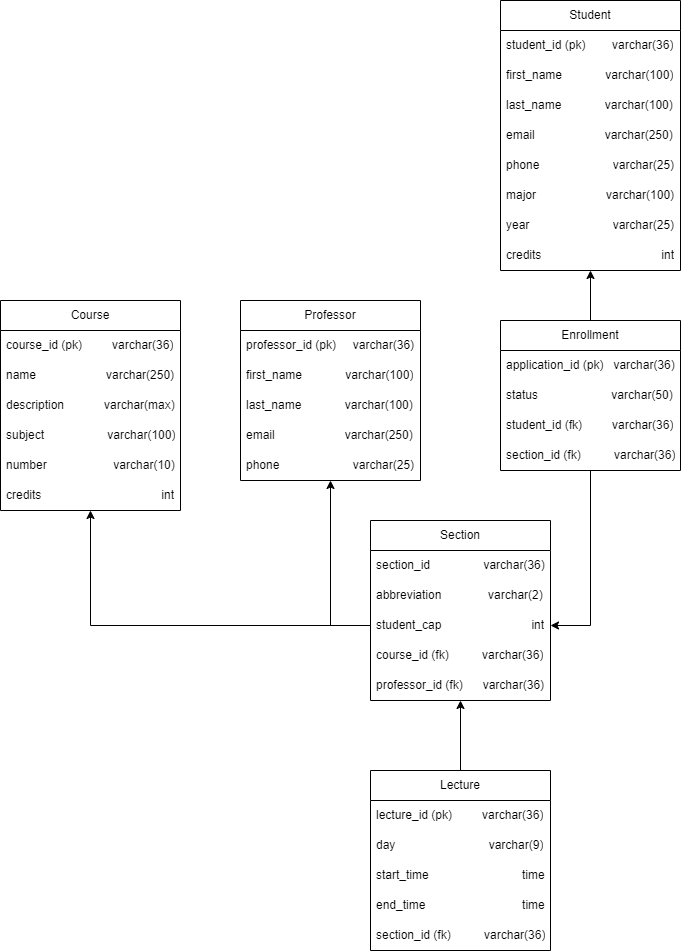

The diagram above was exported from draw.io. Its source (the exported page's mxGraphModel, read from the mxfile embedded in the PNG):
<mxGraphModel dx="1221" dy="759" grid="1" gridSize="10" guides="1" tooltips="1" connect="1" arrows="1" fold="1" page="1" pageScale="1" pageWidth="850" pageHeight="1100" math="0" shadow="0">
  <root>
    <mxCell id="0" />
    <mxCell id="1" parent="0" />
    <mxCell id="x_DCNWHfD3LfhLbJWREK-2" value="Professor" style="swimlane;fontStyle=0;childLayout=stackLayout;horizontal=1;startSize=30;horizontalStack=0;resizeParent=1;resizeParentMax=0;resizeLast=0;collapsible=1;marginBottom=0;whiteSpace=wrap;html=1;" parent="1" vertex="1">
      <mxGeometry x="300" y="320" width="180" height="180" as="geometry" />
    </mxCell>
    <mxCell id="x_DCNWHfD3LfhLbJWREK-3" value="professor_id (pk)&amp;nbsp; &amp;nbsp; &amp;nbsp;varchar(36)" style="text;strokeColor=none;fillColor=none;align=left;verticalAlign=middle;spacingLeft=4;spacingRight=4;overflow=hidden;points=[[0,0.5],[1,0.5]];portConstraint=eastwest;rotatable=0;whiteSpace=wrap;html=1;" parent="x_DCNWHfD3LfhLbJWREK-2" vertex="1">
      <mxGeometry y="30" width="180" height="30" as="geometry" />
    </mxCell>
    <mxCell id="x_DCNWHfD3LfhLbJWREK-4" value="first_name&amp;nbsp; &amp;nbsp; &amp;nbsp; &amp;nbsp; &amp;nbsp; &amp;nbsp; &amp;nbsp;varchar(100)" style="text;strokeColor=none;fillColor=none;align=left;verticalAlign=middle;spacingLeft=4;spacingRight=4;overflow=hidden;points=[[0,0.5],[1,0.5]];portConstraint=eastwest;rotatable=0;whiteSpace=wrap;html=1;" parent="x_DCNWHfD3LfhLbJWREK-2" vertex="1">
      <mxGeometry y="60" width="180" height="30" as="geometry" />
    </mxCell>
    <mxCell id="x_DCNWHfD3LfhLbJWREK-5" value="last_name&amp;nbsp; &amp;nbsp; &amp;nbsp; &amp;nbsp; &amp;nbsp; &amp;nbsp; &amp;nbsp;varchar(100)" style="text;strokeColor=none;fillColor=none;align=left;verticalAlign=middle;spacingLeft=4;spacingRight=4;overflow=hidden;points=[[0,0.5],[1,0.5]];portConstraint=eastwest;rotatable=0;whiteSpace=wrap;html=1;" parent="x_DCNWHfD3LfhLbJWREK-2" vertex="1">
      <mxGeometry y="90" width="180" height="30" as="geometry" />
    </mxCell>
    <mxCell id="x_DCNWHfD3LfhLbJWREK-22" value="email&amp;nbsp; &amp;nbsp; &amp;nbsp; &amp;nbsp; &amp;nbsp; &amp;nbsp; &amp;nbsp; &amp;nbsp; &amp;nbsp; &amp;nbsp; &amp;nbsp;varchar(250)" style="text;strokeColor=none;fillColor=none;align=left;verticalAlign=middle;spacingLeft=4;spacingRight=4;overflow=hidden;points=[[0,0.5],[1,0.5]];portConstraint=eastwest;rotatable=0;whiteSpace=wrap;html=1;" parent="x_DCNWHfD3LfhLbJWREK-2" vertex="1">
      <mxGeometry y="120" width="180" height="30" as="geometry" />
    </mxCell>
    <mxCell id="x_DCNWHfD3LfhLbJWREK-23" value="phone&amp;nbsp; &amp;nbsp; &amp;nbsp; &amp;nbsp; &amp;nbsp; &amp;nbsp; &amp;nbsp; &amp;nbsp; &amp;nbsp; &amp;nbsp; &amp;nbsp; varchar(25)" style="text;strokeColor=none;fillColor=none;align=left;verticalAlign=middle;spacingLeft=4;spacingRight=4;overflow=hidden;points=[[0,0.5],[1,0.5]];portConstraint=eastwest;rotatable=0;whiteSpace=wrap;html=1;" parent="x_DCNWHfD3LfhLbJWREK-2" vertex="1">
      <mxGeometry y="150" width="180" height="30" as="geometry" />
    </mxCell>
    <mxCell id="x_DCNWHfD3LfhLbJWREK-6" value="Student" style="swimlane;fontStyle=0;childLayout=stackLayout;horizontal=1;startSize=30;horizontalStack=0;resizeParent=1;resizeParentMax=0;resizeLast=0;collapsible=1;marginBottom=0;whiteSpace=wrap;html=1;" parent="1" vertex="1">
      <mxGeometry x="560" y="20" width="180" height="270" as="geometry" />
    </mxCell>
    <mxCell id="x_DCNWHfD3LfhLbJWREK-7" value="student_id (pk)&amp;nbsp; &amp;nbsp; &amp;nbsp; &amp;nbsp; varchar(36)" style="text;strokeColor=none;fillColor=none;align=left;verticalAlign=middle;spacingLeft=4;spacingRight=4;overflow=hidden;points=[[0,0.5],[1,0.5]];portConstraint=eastwest;rotatable=0;whiteSpace=wrap;html=1;" parent="x_DCNWHfD3LfhLbJWREK-6" vertex="1">
      <mxGeometry y="30" width="180" height="30" as="geometry" />
    </mxCell>
    <mxCell id="x_DCNWHfD3LfhLbJWREK-36" value="first_name&amp;nbsp; &amp;nbsp; &amp;nbsp; &amp;nbsp; &amp;nbsp; &amp;nbsp; &amp;nbsp;varchar(100)" style="text;strokeColor=none;fillColor=none;align=left;verticalAlign=middle;spacingLeft=4;spacingRight=4;overflow=hidden;points=[[0,0.5],[1,0.5]];portConstraint=eastwest;rotatable=0;whiteSpace=wrap;html=1;" parent="x_DCNWHfD3LfhLbJWREK-6" vertex="1">
      <mxGeometry y="60" width="180" height="30" as="geometry" />
    </mxCell>
    <mxCell id="x_DCNWHfD3LfhLbJWREK-37" value="last_name&amp;nbsp; &amp;nbsp; &amp;nbsp; &amp;nbsp; &amp;nbsp; &amp;nbsp; &amp;nbsp;varchar(100)" style="text;strokeColor=none;fillColor=none;align=left;verticalAlign=middle;spacingLeft=4;spacingRight=4;overflow=hidden;points=[[0,0.5],[1,0.5]];portConstraint=eastwest;rotatable=0;whiteSpace=wrap;html=1;" parent="x_DCNWHfD3LfhLbJWREK-6" vertex="1">
      <mxGeometry y="90" width="180" height="30" as="geometry" />
    </mxCell>
    <mxCell id="x_DCNWHfD3LfhLbJWREK-38" value="email&amp;nbsp; &amp;nbsp; &amp;nbsp; &amp;nbsp; &amp;nbsp; &amp;nbsp; &amp;nbsp; &amp;nbsp; &amp;nbsp; &amp;nbsp; &amp;nbsp;varchar(250)" style="text;strokeColor=none;fillColor=none;align=left;verticalAlign=middle;spacingLeft=4;spacingRight=4;overflow=hidden;points=[[0,0.5],[1,0.5]];portConstraint=eastwest;rotatable=0;whiteSpace=wrap;html=1;" parent="x_DCNWHfD3LfhLbJWREK-6" vertex="1">
      <mxGeometry y="120" width="180" height="30" as="geometry" />
    </mxCell>
    <mxCell id="x_DCNWHfD3LfhLbJWREK-39" value="phone&amp;nbsp; &amp;nbsp; &amp;nbsp; &amp;nbsp; &amp;nbsp; &amp;nbsp; &amp;nbsp; &amp;nbsp; &amp;nbsp; &amp;nbsp; &amp;nbsp; varchar(25)" style="text;strokeColor=none;fillColor=none;align=left;verticalAlign=middle;spacingLeft=4;spacingRight=4;overflow=hidden;points=[[0,0.5],[1,0.5]];portConstraint=eastwest;rotatable=0;whiteSpace=wrap;html=1;" parent="x_DCNWHfD3LfhLbJWREK-6" vertex="1">
      <mxGeometry y="150" width="180" height="30" as="geometry" />
    </mxCell>
    <mxCell id="x_DCNWHfD3LfhLbJWREK-50" value="major&amp;nbsp; &amp;nbsp; &amp;nbsp; &amp;nbsp; &amp;nbsp; &amp;nbsp; &amp;nbsp; &amp;nbsp; &amp;nbsp; &amp;nbsp; &amp;nbsp;varchar(100)" style="text;strokeColor=none;fillColor=none;align=left;verticalAlign=middle;spacingLeft=4;spacingRight=4;overflow=hidden;points=[[0,0.5],[1,0.5]];portConstraint=eastwest;rotatable=0;whiteSpace=wrap;html=1;" parent="x_DCNWHfD3LfhLbJWREK-6" vertex="1">
      <mxGeometry y="180" width="180" height="30" as="geometry" />
    </mxCell>
    <mxCell id="x_DCNWHfD3LfhLbJWREK-56" value="year&amp;nbsp; &amp;nbsp; &amp;nbsp; &amp;nbsp; &amp;nbsp; &amp;nbsp; &amp;nbsp; &amp;nbsp; &amp;nbsp; &amp;nbsp; &amp;nbsp; &amp;nbsp; &amp;nbsp;varchar(25)" style="text;strokeColor=none;fillColor=none;align=left;verticalAlign=middle;spacingLeft=4;spacingRight=4;overflow=hidden;points=[[0,0.5],[1,0.5]];portConstraint=eastwest;rotatable=0;whiteSpace=wrap;html=1;" parent="x_DCNWHfD3LfhLbJWREK-6" vertex="1">
      <mxGeometry y="210" width="180" height="30" as="geometry" />
    </mxCell>
    <mxCell id="x_DCNWHfD3LfhLbJWREK-40" value="credits&amp;nbsp; &amp;nbsp; &amp;nbsp; &amp;nbsp; &amp;nbsp; &amp;nbsp; &amp;nbsp; &amp;nbsp; &amp;nbsp; &amp;nbsp; &amp;nbsp; &amp;nbsp; &amp;nbsp; &amp;nbsp; &amp;nbsp; &amp;nbsp; &amp;nbsp; &amp;nbsp; int" style="text;strokeColor=none;fillColor=none;align=left;verticalAlign=middle;spacingLeft=4;spacingRight=4;overflow=hidden;points=[[0,0.5],[1,0.5]];portConstraint=eastwest;rotatable=0;whiteSpace=wrap;html=1;" parent="x_DCNWHfD3LfhLbJWREK-6" vertex="1">
      <mxGeometry y="240" width="180" height="30" as="geometry" />
    </mxCell>
    <mxCell id="x_DCNWHfD3LfhLbJWREK-10" value="Course" style="swimlane;fontStyle=0;childLayout=stackLayout;horizontal=1;startSize=30;horizontalStack=0;resizeParent=1;resizeParentMax=0;resizeLast=0;collapsible=1;marginBottom=0;whiteSpace=wrap;html=1;" parent="1" vertex="1">
      <mxGeometry x="60" y="320" width="180" height="210" as="geometry" />
    </mxCell>
    <mxCell id="x_DCNWHfD3LfhLbJWREK-12" value="course_id (pk)&amp;nbsp; &amp;nbsp; &amp;nbsp; &amp;nbsp; &amp;nbsp;varchar(36)" style="text;strokeColor=none;fillColor=none;align=left;verticalAlign=middle;spacingLeft=4;spacingRight=4;overflow=hidden;points=[[0,0.5],[1,0.5]];portConstraint=eastwest;rotatable=0;whiteSpace=wrap;html=1;" parent="x_DCNWHfD3LfhLbJWREK-10" vertex="1">
      <mxGeometry y="30" width="180" height="30" as="geometry" />
    </mxCell>
    <mxCell id="x_DCNWHfD3LfhLbJWREK-13" value="name&amp;nbsp; &amp;nbsp; &amp;nbsp; &amp;nbsp; &amp;nbsp; &amp;nbsp; &amp;nbsp; &amp;nbsp; &amp;nbsp; &amp;nbsp; &amp;nbsp;varchar(250)" style="text;strokeColor=none;fillColor=none;align=left;verticalAlign=middle;spacingLeft=4;spacingRight=4;overflow=hidden;points=[[0,0.5],[1,0.5]];portConstraint=eastwest;rotatable=0;whiteSpace=wrap;html=1;" parent="x_DCNWHfD3LfhLbJWREK-10" vertex="1">
      <mxGeometry y="60" width="180" height="30" as="geometry" />
    </mxCell>
    <mxCell id="x_DCNWHfD3LfhLbJWREK-54" value="description&amp;nbsp; &amp;nbsp; &amp;nbsp; &amp;nbsp; &amp;nbsp; &amp;nbsp; varchar(max)" style="text;strokeColor=none;fillColor=none;align=left;verticalAlign=middle;spacingLeft=4;spacingRight=4;overflow=hidden;points=[[0,0.5],[1,0.5]];portConstraint=eastwest;rotatable=0;whiteSpace=wrap;html=1;" parent="x_DCNWHfD3LfhLbJWREK-10" vertex="1">
      <mxGeometry y="90" width="180" height="30" as="geometry" />
    </mxCell>
    <mxCell id="x_DCNWHfD3LfhLbJWREK-24" value="subject&amp;nbsp; &amp;nbsp; &amp;nbsp; &amp;nbsp; &amp;nbsp; &amp;nbsp; &amp;nbsp; &amp;nbsp; &amp;nbsp; &amp;nbsp;varchar(100)" style="text;strokeColor=none;fillColor=none;align=left;verticalAlign=middle;spacingLeft=4;spacingRight=4;overflow=hidden;points=[[0,0.5],[1,0.5]];portConstraint=eastwest;rotatable=0;whiteSpace=wrap;html=1;" parent="x_DCNWHfD3LfhLbJWREK-10" vertex="1">
      <mxGeometry y="120" width="180" height="30" as="geometry" />
    </mxCell>
    <mxCell id="x_DCNWHfD3LfhLbJWREK-53" value="number&amp;nbsp; &amp;nbsp; &amp;nbsp; &amp;nbsp; &amp;nbsp; &amp;nbsp; &amp;nbsp; &amp;nbsp; &amp;nbsp; &amp;nbsp; varchar(10)" style="text;strokeColor=none;fillColor=none;align=left;verticalAlign=middle;spacingLeft=4;spacingRight=4;overflow=hidden;points=[[0,0.5],[1,0.5]];portConstraint=eastwest;rotatable=0;whiteSpace=wrap;html=1;" parent="x_DCNWHfD3LfhLbJWREK-10" vertex="1">
      <mxGeometry y="150" width="180" height="30" as="geometry" />
    </mxCell>
    <mxCell id="x_DCNWHfD3LfhLbJWREK-25" value="credits&amp;nbsp; &amp;nbsp; &amp;nbsp; &amp;nbsp; &amp;nbsp; &amp;nbsp; &amp;nbsp; &amp;nbsp; &amp;nbsp; &amp;nbsp; &amp;nbsp; &amp;nbsp; &amp;nbsp; &amp;nbsp; &amp;nbsp; &amp;nbsp; &amp;nbsp; &amp;nbsp; int" style="text;strokeColor=none;fillColor=none;align=left;verticalAlign=middle;spacingLeft=4;spacingRight=4;overflow=hidden;points=[[0,0.5],[1,0.5]];portConstraint=eastwest;rotatable=0;whiteSpace=wrap;html=1;" parent="x_DCNWHfD3LfhLbJWREK-10" vertex="1">
      <mxGeometry y="180" width="180" height="30" as="geometry" />
    </mxCell>
    <mxCell id="x_DCNWHfD3LfhLbJWREK-14" value="Lecture" style="swimlane;fontStyle=0;childLayout=stackLayout;horizontal=1;startSize=30;horizontalStack=0;resizeParent=1;resizeParentMax=0;resizeLast=0;collapsible=1;marginBottom=0;whiteSpace=wrap;html=1;" parent="1" vertex="1">
      <mxGeometry x="430" y="790" width="180" height="180" as="geometry" />
    </mxCell>
    <mxCell id="x_DCNWHfD3LfhLbJWREK-15" value="lecture_id (pk)&amp;nbsp; &amp;nbsp; &amp;nbsp; &amp;nbsp; &amp;nbsp;varchar(36)" style="text;strokeColor=none;fillColor=none;align=left;verticalAlign=middle;spacingLeft=4;spacingRight=4;overflow=hidden;points=[[0,0.5],[1,0.5]];portConstraint=eastwest;rotatable=0;whiteSpace=wrap;html=1;" parent="x_DCNWHfD3LfhLbJWREK-14" vertex="1">
      <mxGeometry y="30" width="180" height="30" as="geometry" />
    </mxCell>
    <mxCell id="x_DCNWHfD3LfhLbJWREK-55" value="day&amp;nbsp; &amp;nbsp; &amp;nbsp; &amp;nbsp; &amp;nbsp; &amp;nbsp; &amp;nbsp; &amp;nbsp; &amp;nbsp; &amp;nbsp; &amp;nbsp; &amp;nbsp; &amp;nbsp; &amp;nbsp; varchar(9)" style="text;strokeColor=none;fillColor=none;align=left;verticalAlign=middle;spacingLeft=4;spacingRight=4;overflow=hidden;points=[[0,0.5],[1,0.5]];portConstraint=eastwest;rotatable=0;whiteSpace=wrap;html=1;" parent="x_DCNWHfD3LfhLbJWREK-14" vertex="1">
      <mxGeometry y="60" width="180" height="30" as="geometry" />
    </mxCell>
    <mxCell id="x_DCNWHfD3LfhLbJWREK-16" value="start_time&amp;nbsp; &amp;nbsp; &amp;nbsp; &amp;nbsp; &amp;nbsp; &amp;nbsp; &amp;nbsp; &amp;nbsp; &amp;nbsp; &amp;nbsp; &amp;nbsp; &amp;nbsp; &amp;nbsp; &amp;nbsp; time" style="text;strokeColor=none;fillColor=none;align=left;verticalAlign=middle;spacingLeft=4;spacingRight=4;overflow=hidden;points=[[0,0.5],[1,0.5]];portConstraint=eastwest;rotatable=0;whiteSpace=wrap;html=1;" parent="x_DCNWHfD3LfhLbJWREK-14" vertex="1">
      <mxGeometry y="90" width="180" height="30" as="geometry" />
    </mxCell>
    <mxCell id="x_DCNWHfD3LfhLbJWREK-17" value="end_time&amp;nbsp; &amp;nbsp; &amp;nbsp; &amp;nbsp; &amp;nbsp; &amp;nbsp; &amp;nbsp; &amp;nbsp; &amp;nbsp; &amp;nbsp; &amp;nbsp; &amp;nbsp; &amp;nbsp; &amp;nbsp; &amp;nbsp;time" style="text;strokeColor=none;fillColor=none;align=left;verticalAlign=middle;spacingLeft=4;spacingRight=4;overflow=hidden;points=[[0,0.5],[1,0.5]];portConstraint=eastwest;rotatable=0;whiteSpace=wrap;html=1;" parent="x_DCNWHfD3LfhLbJWREK-14" vertex="1">
      <mxGeometry y="120" width="180" height="30" as="geometry" />
    </mxCell>
    <mxCell id="x_DCNWHfD3LfhLbJWREK-42" value="section_id (fk)&amp;nbsp; &amp;nbsp; &amp;nbsp; &amp;nbsp; &amp;nbsp; varchar(36)" style="text;strokeColor=none;fillColor=none;align=left;verticalAlign=middle;spacingLeft=4;spacingRight=4;overflow=hidden;points=[[0,0.5],[1,0.5]];portConstraint=eastwest;rotatable=0;whiteSpace=wrap;html=1;" parent="x_DCNWHfD3LfhLbJWREK-14" vertex="1">
      <mxGeometry y="150" width="180" height="30" as="geometry" />
    </mxCell>
    <mxCell id="x_DCNWHfD3LfhLbJWREK-18" value="Section" style="swimlane;fontStyle=0;childLayout=stackLayout;horizontal=1;startSize=30;horizontalStack=0;resizeParent=1;resizeParentMax=0;resizeLast=0;collapsible=1;marginBottom=0;whiteSpace=wrap;html=1;" parent="1" vertex="1">
      <mxGeometry x="430" y="540" width="180" height="180" as="geometry" />
    </mxCell>
    <mxCell id="x_DCNWHfD3LfhLbJWREK-19" value="section_id&amp;nbsp; &amp;nbsp; &amp;nbsp; &amp;nbsp; &amp;nbsp; &amp;nbsp; &amp;nbsp; &amp;nbsp; varchar(36)" style="text;strokeColor=none;fillColor=none;align=left;verticalAlign=middle;spacingLeft=4;spacingRight=4;overflow=hidden;points=[[0,0.5],[1,0.5]];portConstraint=eastwest;rotatable=0;whiteSpace=wrap;html=1;" parent="x_DCNWHfD3LfhLbJWREK-18" vertex="1">
      <mxGeometry y="30" width="180" height="30" as="geometry" />
    </mxCell>
    <mxCell id="x_DCNWHfD3LfhLbJWREK-20" value="abbreviation&amp;nbsp; &amp;nbsp; &amp;nbsp; &amp;nbsp; &amp;nbsp; &amp;nbsp; &amp;nbsp; varchar(2)" style="text;strokeColor=none;fillColor=none;align=left;verticalAlign=middle;spacingLeft=4;spacingRight=4;overflow=hidden;points=[[0,0.5],[1,0.5]];portConstraint=eastwest;rotatable=0;whiteSpace=wrap;html=1;" parent="x_DCNWHfD3LfhLbJWREK-18" vertex="1">
      <mxGeometry y="60" width="180" height="30" as="geometry" />
    </mxCell>
    <mxCell id="x_DCNWHfD3LfhLbJWREK-21" value="student_cap&amp;nbsp; &amp;nbsp; &amp;nbsp; &amp;nbsp; &amp;nbsp; &amp;nbsp; &amp;nbsp; &amp;nbsp; &amp;nbsp; &amp;nbsp; &amp;nbsp; &amp;nbsp; &amp;nbsp; &amp;nbsp;int" style="text;strokeColor=none;fillColor=none;align=left;verticalAlign=middle;spacingLeft=4;spacingRight=4;overflow=hidden;points=[[0,0.5],[1,0.5]];portConstraint=eastwest;rotatable=0;whiteSpace=wrap;html=1;" parent="x_DCNWHfD3LfhLbJWREK-18" vertex="1">
      <mxGeometry y="90" width="180" height="30" as="geometry" />
    </mxCell>
    <mxCell id="x_DCNWHfD3LfhLbJWREK-41" value="course_id (fk)&amp;nbsp; &amp;nbsp; &amp;nbsp; &amp;nbsp; &amp;nbsp; varchar(36)" style="text;strokeColor=none;fillColor=none;align=left;verticalAlign=middle;spacingLeft=4;spacingRight=4;overflow=hidden;points=[[0,0.5],[1,0.5]];portConstraint=eastwest;rotatable=0;whiteSpace=wrap;html=1;" parent="x_DCNWHfD3LfhLbJWREK-18" vertex="1">
      <mxGeometry y="120" width="180" height="30" as="geometry" />
    </mxCell>
    <mxCell id="x_DCNWHfD3LfhLbJWREK-26" value="professor_id (fk)&amp;nbsp; &amp;nbsp; &amp;nbsp; varchar(36)" style="text;strokeColor=none;fillColor=none;align=left;verticalAlign=middle;spacingLeft=4;spacingRight=4;overflow=hidden;points=[[0,0.5],[1,0.5]];portConstraint=eastwest;rotatable=0;whiteSpace=wrap;html=1;" parent="x_DCNWHfD3LfhLbJWREK-18" vertex="1">
      <mxGeometry y="150" width="180" height="30" as="geometry" />
    </mxCell>
    <mxCell id="x_DCNWHfD3LfhLbJWREK-27" value="Enrollment" style="swimlane;fontStyle=0;childLayout=stackLayout;horizontal=1;startSize=30;horizontalStack=0;resizeParent=1;resizeParentMax=0;resizeLast=0;collapsible=1;marginBottom=0;whiteSpace=wrap;html=1;" parent="1" vertex="1">
      <mxGeometry x="560" y="340" width="180" height="150" as="geometry" />
    </mxCell>
    <mxCell id="x_DCNWHfD3LfhLbJWREK-28" value="application_id (pk)&amp;nbsp; &amp;nbsp;varchar(36)" style="text;strokeColor=none;fillColor=none;align=left;verticalAlign=middle;spacingLeft=4;spacingRight=4;overflow=hidden;points=[[0,0.5],[1,0.5]];portConstraint=eastwest;rotatable=0;whiteSpace=wrap;html=1;" parent="x_DCNWHfD3LfhLbJWREK-27" vertex="1">
      <mxGeometry y="30" width="180" height="30" as="geometry" />
    </mxCell>
    <mxCell id="x_DCNWHfD3LfhLbJWREK-29" value="status&amp;nbsp; &amp;nbsp; &amp;nbsp; &amp;nbsp; &amp;nbsp; &amp;nbsp; &amp;nbsp; &amp;nbsp; &amp;nbsp; &amp;nbsp; &amp;nbsp; varchar(50)" style="text;strokeColor=none;fillColor=none;align=left;verticalAlign=middle;spacingLeft=4;spacingRight=4;overflow=hidden;points=[[0,0.5],[1,0.5]];portConstraint=eastwest;rotatable=0;whiteSpace=wrap;html=1;" parent="x_DCNWHfD3LfhLbJWREK-27" vertex="1">
      <mxGeometry y="60" width="180" height="30" as="geometry" />
    </mxCell>
    <mxCell id="x_DCNWHfD3LfhLbJWREK-30" value="student_id (fk)&amp;nbsp; &amp;nbsp; &amp;nbsp; &amp;nbsp; &amp;nbsp;varchar(36)" style="text;strokeColor=none;fillColor=none;align=left;verticalAlign=middle;spacingLeft=4;spacingRight=4;overflow=hidden;points=[[0,0.5],[1,0.5]];portConstraint=eastwest;rotatable=0;whiteSpace=wrap;html=1;" parent="x_DCNWHfD3LfhLbJWREK-27" vertex="1">
      <mxGeometry y="90" width="180" height="30" as="geometry" />
    </mxCell>
    <mxCell id="x_DCNWHfD3LfhLbJWREK-31" value="section_id (fk)&amp;nbsp; &amp;nbsp; &amp;nbsp; &amp;nbsp; &amp;nbsp; varchar(36)" style="text;strokeColor=none;fillColor=none;align=left;verticalAlign=middle;spacingLeft=4;spacingRight=4;overflow=hidden;points=[[0,0.5],[1,0.5]];portConstraint=eastwest;rotatable=0;whiteSpace=wrap;html=1;" parent="x_DCNWHfD3LfhLbJWREK-27" vertex="1">
      <mxGeometry y="120" width="180" height="30" as="geometry" />
    </mxCell>
    <mxCell id="x_DCNWHfD3LfhLbJWREK-45" value="" style="endArrow=classic;html=1;rounded=0;exitX=0.5;exitY=0;exitDx=0;exitDy=0;" parent="1" source="x_DCNWHfD3LfhLbJWREK-14" target="x_DCNWHfD3LfhLbJWREK-18" edge="1">
      <mxGeometry width="50" height="50" relative="1" as="geometry">
        <mxPoint x="710" y="500" as="sourcePoint" />
        <mxPoint x="760" y="450" as="targetPoint" />
      </mxGeometry>
    </mxCell>
    <mxCell id="x_DCNWHfD3LfhLbJWREK-46" value="" style="endArrow=classic;html=1;rounded=0;exitX=0.5;exitY=0;exitDx=0;exitDy=0;" parent="1" source="x_DCNWHfD3LfhLbJWREK-27" target="x_DCNWHfD3LfhLbJWREK-6" edge="1">
      <mxGeometry width="50" height="50" relative="1" as="geometry">
        <mxPoint x="580" y="440" as="sourcePoint" />
        <mxPoint x="630" y="390" as="targetPoint" />
      </mxGeometry>
    </mxCell>
    <mxCell id="x_DCNWHfD3LfhLbJWREK-47" value="" style="endArrow=classic;html=1;rounded=0;exitX=0;exitY=0.5;exitDx=0;exitDy=0;" parent="1" source="x_DCNWHfD3LfhLbJWREK-21" target="x_DCNWHfD3LfhLbJWREK-2" edge="1">
      <mxGeometry width="50" height="50" relative="1" as="geometry">
        <mxPoint x="580" y="740" as="sourcePoint" />
        <mxPoint x="340" y="530" as="targetPoint" />
        <Array as="points">
          <mxPoint x="390" y="645" />
        </Array>
      </mxGeometry>
    </mxCell>
    <mxCell id="x_DCNWHfD3LfhLbJWREK-49" value="" style="endArrow=classic;html=1;rounded=0;entryX=1;entryY=0.5;entryDx=0;entryDy=0;" parent="1" source="x_DCNWHfD3LfhLbJWREK-27" target="x_DCNWHfD3LfhLbJWREK-21" edge="1">
      <mxGeometry width="50" height="50" relative="1" as="geometry">
        <mxPoint x="580" y="540" as="sourcePoint" />
        <mxPoint x="630" y="490" as="targetPoint" />
        <Array as="points">
          <mxPoint x="650" y="645" />
        </Array>
      </mxGeometry>
    </mxCell>
    <mxCell id="x_DCNWHfD3LfhLbJWREK-51" value="" style="endArrow=classic;html=1;rounded=0;" parent="1" source="x_DCNWHfD3LfhLbJWREK-21" target="x_DCNWHfD3LfhLbJWREK-10" edge="1">
      <mxGeometry width="50" height="50" relative="1" as="geometry">
        <mxPoint x="580" y="540" as="sourcePoint" />
        <mxPoint x="630" y="490" as="targetPoint" />
        <Array as="points">
          <mxPoint x="150" y="645" />
        </Array>
      </mxGeometry>
    </mxCell>
  </root>
</mxGraphModel>